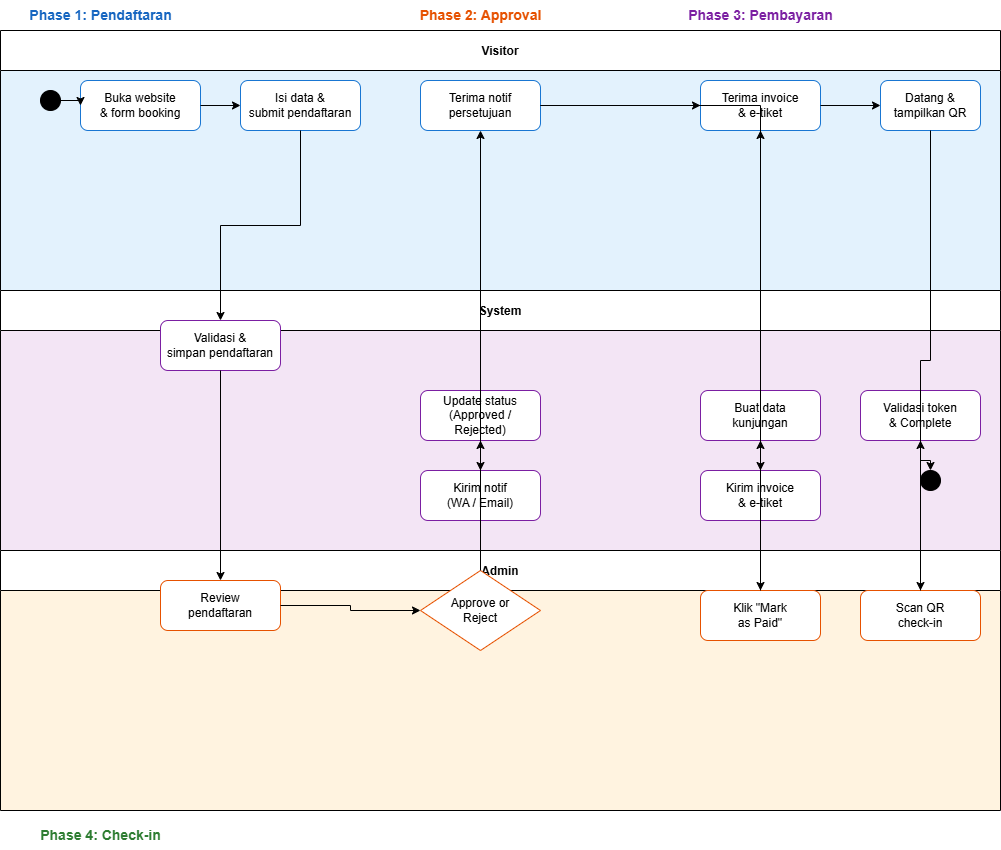

The diagram above was exported from draw.io. Its source (the exported page's mxGraphModel, read from the mxfile embedded in the PNG):
<mxGraphModel dx="702" dy="563" grid="1" gridSize="10" guides="1" tooltips="1" connect="1" arrows="1" fold="1" page="1" pageScale="1" pageWidth="1200" pageHeight="900" math="0" shadow="0">
  <root>
    <mxCell id="0" />
    <mxCell id="1" parent="0" />
    <mxCell id="2" value="Visitor" style="swimlane;swimlaneFillColor=#E3F2FD;startSize=40;horizontal=1;" parent="1" vertex="1">
      <mxGeometry x="40" y="40" width="1000" height="260" as="geometry" />
    </mxCell>
    <mxCell id="10" value="" style="ellipse;fillColor=#000000;strokeColor=#000000;html=1;" parent="2" vertex="1">
      <mxGeometry x="40" y="60" width="20" height="20" as="geometry" />
    </mxCell>
    <mxCell id="11" value="Buka website&#10;&amp; form booking" style="rounded=1;whiteSpace=wrap;html=1;fillColor=#FFFFFF;strokeColor=#1976D2;" parent="2" vertex="1">
      <mxGeometry x="80" y="50" width="120" height="50" as="geometry" />
    </mxCell>
    <mxCell id="12" value="Isi data &amp;&#10;submit pendaftaran" style="rounded=1;whiteSpace=wrap;html=1;fillColor=#FFFFFF;strokeColor=#1976D2;" parent="2" vertex="1">
      <mxGeometry x="240" y="50" width="120" height="50" as="geometry" />
    </mxCell>
    <mxCell id="23" value="Terima notif&#10;persetujuan" style="rounded=1;whiteSpace=wrap;html=1;fillColor=#FFFFFF;strokeColor=#1976D2;" parent="2" vertex="1">
      <mxGeometry x="420" y="50" width="120" height="50" as="geometry" />
    </mxCell>
    <mxCell id="33" value="Terima invoice&#10;&amp; e-tiket" style="rounded=1;whiteSpace=wrap;html=1;fillColor=#FFFFFF;strokeColor=#1976D2;" parent="2" vertex="1">
      <mxGeometry x="700" y="50" width="120" height="50" as="geometry" />
    </mxCell>
    <mxCell id="40" value="Datang &amp;&#10;tampilkan QR" style="rounded=1;whiteSpace=wrap;html=1;fillColor=#FFFFFF;strokeColor=#1976D2;" parent="2" vertex="1">
      <mxGeometry x="880" y="50" width="100" height="50" as="geometry" />
    </mxCell>
    <mxCell id="e10" style="edgeStyle=orthogonalEdgeStyle;rounded=0;orthogonalLoop=1;jettySize=auto;html=1;" parent="2" source="10" target="11" edge="1">
      <mxGeometry relative="1" as="geometry" />
    </mxCell>
    <mxCell id="e11" style="edgeStyle=orthogonalEdgeStyle;rounded=0;orthogonalLoop=1;jettySize=auto;html=1;" parent="2" source="11" target="12" edge="1">
      <mxGeometry relative="1" as="geometry" />
    </mxCell>
    <mxCell id="e40" style="edgeStyle=orthogonalEdgeStyle;rounded=0;orthogonalLoop=1;jettySize=auto;html=1;" parent="2" source="33" target="40" edge="1">
      <mxGeometry relative="1" as="geometry" />
    </mxCell>
    <mxCell id="3" value="System" style="swimlane;swimlaneFillColor=#F3E5F5;startSize=40;horizontal=1;" parent="1" vertex="1">
      <mxGeometry x="40" y="300" width="1000" height="260" as="geometry" />
    </mxCell>
    <mxCell id="13" value="Validasi &amp;&#10;simpan pendaftaran" style="rounded=1;whiteSpace=wrap;html=1;fillColor=#FFFFFF;strokeColor=#7B1FA2;" parent="3" vertex="1">
      <mxGeometry x="160" y="30" width="120" height="50" as="geometry" />
    </mxCell>
    <mxCell id="21" value="Update status&#10;(Approved /&#10;Rejected)" style="rounded=1;whiteSpace=wrap;html=1;fillColor=#FFFFFF;strokeColor=#7B1FA2;" parent="3" vertex="1">
      <mxGeometry x="420" y="100" width="120" height="50" as="geometry" />
    </mxCell>
    <mxCell id="22" value="Kirim notif&#10;(WA / Email)" style="rounded=1;whiteSpace=wrap;html=1;fillColor=#FFFFFF;strokeColor=#7B1FA2;" parent="3" vertex="1">
      <mxGeometry x="420" y="180" width="120" height="50" as="geometry" />
    </mxCell>
    <mxCell id="31" value="Buat data&#10;kunjungan" style="rounded=1;whiteSpace=wrap;html=1;fillColor=#FFFFFF;strokeColor=#7B1FA2;" parent="3" vertex="1">
      <mxGeometry x="700" y="100" width="120" height="50" as="geometry" />
    </mxCell>
    <mxCell id="32" value="Kirim invoice&#10;&amp; e-tiket" style="rounded=1;whiteSpace=wrap;html=1;fillColor=#FFFFFF;strokeColor=#7B1FA2;" parent="3" vertex="1">
      <mxGeometry x="700" y="180" width="120" height="50" as="geometry" />
    </mxCell>
    <mxCell id="42" value="Validasi token&#10;&amp; Complete" style="rounded=1;whiteSpace=wrap;html=1;fillColor=#FFFFFF;strokeColor=#7B1FA2;" parent="3" vertex="1">
      <mxGeometry x="860" y="100" width="120" height="50" as="geometry" />
    </mxCell>
    <mxCell id="43" value="" style="ellipse;fillColor=#000000;strokeColor=#000000;html=1;" parent="3" vertex="1">
      <mxGeometry x="920" y="180" width="20" height="20" as="geometry" />
    </mxCell>
    <mxCell id="e21" style="edgeStyle=orthogonalEdgeStyle;rounded=0;orthogonalLoop=1;jettySize=auto;html=1;" parent="3" source="21" target="22" edge="1">
      <mxGeometry relative="1" as="geometry" />
    </mxCell>
    <mxCell id="e32" style="edgeStyle=orthogonalEdgeStyle;rounded=0;orthogonalLoop=1;jettySize=auto;html=1;" parent="3" source="31" target="32" edge="1">
      <mxGeometry relative="1" as="geometry" />
    </mxCell>
    <mxCell id="e43" style="edgeStyle=orthogonalEdgeStyle;rounded=0;orthogonalLoop=1;jettySize=auto;html=1;" parent="3" source="42" target="43" edge="1">
      <mxGeometry relative="1" as="geometry" />
    </mxCell>
    <mxCell id="4" value="Admin" style="swimlane;swimlaneFillColor=#FFF3E0;startSize=40;horizontal=1;" parent="1" vertex="1">
      <mxGeometry x="40" y="560" width="1000" height="260" as="geometry" />
    </mxCell>
    <mxCell id="14" value="Review&#10;pendaftaran" style="rounded=1;whiteSpace=wrap;html=1;fillColor=#FFFFFF;strokeColor=#E65100;" parent="4" vertex="1">
      <mxGeometry x="160" y="30" width="120" height="50" as="geometry" />
    </mxCell>
    <mxCell id="20" value="Approve or&#10;Reject" style="rhombus;whiteSpace=wrap;html=1;fillColor=#FFFFFF;strokeColor=#E65100;" parent="4" vertex="1">
      <mxGeometry x="420" y="20" width="120" height="80" as="geometry" />
    </mxCell>
    <mxCell id="30" value="Klik &quot;Mark&#10;as Paid&quot;" style="rounded=1;whiteSpace=wrap;html=1;fillColor=#FFFFFF;strokeColor=#E65100;" parent="4" vertex="1">
      <mxGeometry x="700" y="40" width="120" height="50" as="geometry" />
    </mxCell>
    <mxCell id="41" value="Scan QR&#10;check-in" style="rounded=1;whiteSpace=wrap;html=1;fillColor=#FFFFFF;strokeColor=#E65100;" parent="4" vertex="1">
      <mxGeometry x="860" y="40" width="120" height="50" as="geometry" />
    </mxCell>
    <mxCell id="e14" style="edgeStyle=orthogonalEdgeStyle;rounded=0;orthogonalLoop=1;jettySize=auto;html=1;" parent="4" source="14" target="20" edge="1">
      <mxGeometry relative="1" as="geometry" />
    </mxCell>
    <mxCell id="p1" value="Phase 1: Pendaftaran" style="text;html=1;strokeColor=none;fillColor=none;align=center;verticalAlign=middle;fontStyle=1;fontSize=14;fontColor=#1565C0;" parent="1" vertex="1">
      <mxGeometry x="40" y="10" width="200" height="30" as="geometry" />
    </mxCell>
    <mxCell id="p2" value="Phase 2: Approval" style="text;html=1;strokeColor=none;fillColor=none;align=center;verticalAlign=middle;fontStyle=1;fontSize=14;fontColor=#E65100;" parent="1" vertex="1">
      <mxGeometry x="420" y="10" width="200" height="30" as="geometry" />
    </mxCell>
    <mxCell id="p3" value="Phase 3: Pembayaran" style="text;html=1;strokeColor=none;fillColor=none;align=center;verticalAlign=middle;fontStyle=1;fontSize=14;fontColor=#7B1FA2;" parent="1" vertex="1">
      <mxGeometry x="700" y="10" width="200" height="30" as="geometry" />
    </mxCell>
    <mxCell id="p4" value="Phase 4: Check-in" style="text;html=1;strokeColor=none;fillColor=none;align=center;verticalAlign=middle;fontStyle=1;fontSize=14;fontColor=#2E7D32;" parent="1" vertex="1">
      <mxGeometry x="40" y="830" width="200" height="30" as="geometry" />
    </mxCell>
    <mxCell id="e12" style="edgeStyle=orthogonalEdgeStyle;rounded=0;orthogonalLoop=1;jettySize=auto;html=1;" parent="1" source="12" target="13" edge="1">
      <mxGeometry relative="1" as="geometry" />
    </mxCell>
    <mxCell id="e13" style="edgeStyle=orthogonalEdgeStyle;rounded=0;orthogonalLoop=1;jettySize=auto;html=1;" parent="1" source="13" target="14" edge="1">
      <mxGeometry relative="1" as="geometry" />
    </mxCell>
    <mxCell id="e20" style="edgeStyle=orthogonalEdgeStyle;rounded=0;orthogonalLoop=1;jettySize=auto;html=1;" parent="1" source="20" target="21" edge="1">
      <mxGeometry relative="1" as="geometry" />
    </mxCell>
    <mxCell id="e22" style="edgeStyle=orthogonalEdgeStyle;rounded=0;orthogonalLoop=1;jettySize=auto;html=1;" parent="1" source="22" target="23" edge="1">
      <mxGeometry relative="1" as="geometry" />
    </mxCell>
    <mxCell id="e30" style="edgeStyle=orthogonalEdgeStyle;rounded=0;orthogonalLoop=1;jettySize=auto;html=1;" parent="1" source="23" target="30" edge="1">
      <mxGeometry relative="1" as="geometry" />
    </mxCell>
    <mxCell id="e30b" style="edgeStyle=orthogonalEdgeStyle;rounded=0;orthogonalLoop=1;jettySize=auto;html=1;dashed=1;" parent="1" source="23" target="33" edge="1">
      <mxGeometry relative="1" as="geometry" />
    </mxCell>
    <mxCell id="e31" style="edgeStyle=orthogonalEdgeStyle;rounded=0;orthogonalLoop=1;jettySize=auto;html=1;" parent="1" source="30" target="31" edge="1">
      <mxGeometry relative="1" as="geometry" />
    </mxCell>
    <mxCell id="e33" style="edgeStyle=orthogonalEdgeStyle;rounded=0;orthogonalLoop=1;jettySize=auto;html=1;" parent="1" source="32" target="33" edge="1">
      <mxGeometry relative="1" as="geometry" />
    </mxCell>
    <mxCell id="e41" style="edgeStyle=orthogonalEdgeStyle;rounded=0;orthogonalLoop=1;jettySize=auto;html=1;" parent="1" source="40" target="41" edge="1">
      <mxGeometry relative="1" as="geometry" />
    </mxCell>
    <mxCell id="e42" style="edgeStyle=orthogonalEdgeStyle;rounded=0;orthogonalLoop=1;jettySize=auto;html=1;" parent="1" source="41" target="42" edge="1">
      <mxGeometry relative="1" as="geometry" />
    </mxCell>
  </root>
</mxGraphModel>